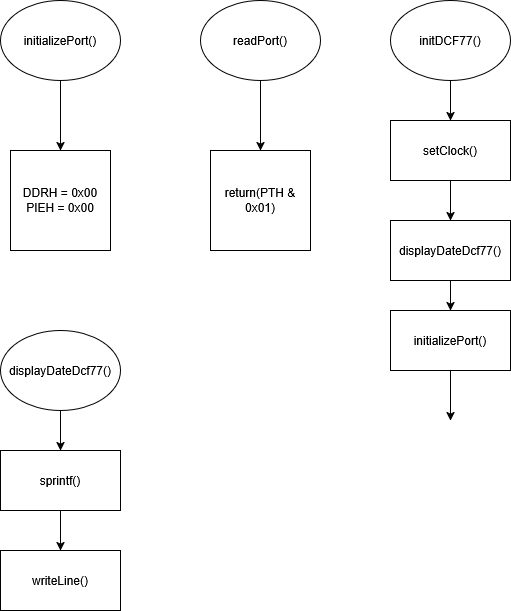

The diagram above was exported from draw.io. Its source (the exported page's mxGraphModel, read from the mxfile embedded in the PNG):
<mxGraphModel dx="1375" dy="751" grid="1" gridSize="10" guides="1" tooltips="1" connect="1" arrows="1" fold="1" page="1" pageScale="1" pageWidth="827" pageHeight="1169" math="0" shadow="0">
  <root>
    <mxCell id="0" />
    <mxCell id="1" parent="0" />
    <mxCell id="20T_Re2GiVwvicuBMbkh-1" value="initializePort()" style="ellipse;whiteSpace=wrap;html=1;" parent="1" vertex="1">
      <mxGeometry x="80" y="40" width="120" height="80" as="geometry" />
    </mxCell>
    <mxCell id="20T_Re2GiVwvicuBMbkh-2" value="DDRH = 0x00&lt;div&gt;PIEH = 0x00&lt;/div&gt;" style="whiteSpace=wrap;html=1;aspect=fixed;" parent="1" vertex="1">
      <mxGeometry x="90" y="190" width="100" height="100" as="geometry" />
    </mxCell>
    <mxCell id="20T_Re2GiVwvicuBMbkh-3" value="" style="endArrow=classic;html=1;rounded=0;exitX=0.5;exitY=1;exitDx=0;exitDy=0;" parent="1" source="20T_Re2GiVwvicuBMbkh-1" target="20T_Re2GiVwvicuBMbkh-2" edge="1">
      <mxGeometry width="50" height="50" relative="1" as="geometry">
        <mxPoint x="390" y="360" as="sourcePoint" />
        <mxPoint x="440" y="310" as="targetPoint" />
      </mxGeometry>
    </mxCell>
    <mxCell id="20T_Re2GiVwvicuBMbkh-4" value="readPort()" style="ellipse;whiteSpace=wrap;html=1;" parent="1" vertex="1">
      <mxGeometry x="280" y="40" width="120" height="80" as="geometry" />
    </mxCell>
    <mxCell id="20T_Re2GiVwvicuBMbkh-5" value="return(PTH &amp;amp; 0x01)" style="whiteSpace=wrap;html=1;aspect=fixed;" parent="1" vertex="1">
      <mxGeometry x="290" y="190" width="100" height="100" as="geometry" />
    </mxCell>
    <mxCell id="20T_Re2GiVwvicuBMbkh-6" value="" style="endArrow=classic;html=1;rounded=0;exitX=0.5;exitY=1;exitDx=0;exitDy=0;" parent="1" source="20T_Re2GiVwvicuBMbkh-4" target="20T_Re2GiVwvicuBMbkh-5" edge="1">
      <mxGeometry width="50" height="50" relative="1" as="geometry">
        <mxPoint x="390" y="460" as="sourcePoint" />
        <mxPoint x="440" y="410" as="targetPoint" />
      </mxGeometry>
    </mxCell>
    <mxCell id="20T_Re2GiVwvicuBMbkh-7" value="initDCF77()" style="ellipse;whiteSpace=wrap;html=1;" parent="1" vertex="1">
      <mxGeometry x="470" y="40" width="120" height="80" as="geometry" />
    </mxCell>
    <mxCell id="20T_Re2GiVwvicuBMbkh-10" value="initializePort()" style="rounded=0;whiteSpace=wrap;html=1;" parent="1" vertex="1">
      <mxGeometry x="470" y="350" width="120" height="60" as="geometry" />
    </mxCell>
    <mxCell id="20T_Re2GiVwvicuBMbkh-17" value="setClock()" style="rounded=0;whiteSpace=wrap;html=1;" parent="1" vertex="1">
      <mxGeometry x="470" y="160" width="120" height="60" as="geometry" />
    </mxCell>
    <mxCell id="20T_Re2GiVwvicuBMbkh-18" value="" style="endArrow=classic;html=1;rounded=0;exitX=0.5;exitY=1;exitDx=0;exitDy=0;" parent="1" source="20T_Re2GiVwvicuBMbkh-17" target="20T_Re2GiVwvicuBMbkh-20" edge="1">
      <mxGeometry width="50" height="50" relative="1" as="geometry">
        <mxPoint x="775" y="460" as="sourcePoint" />
        <mxPoint x="465" y="260" as="targetPoint" />
      </mxGeometry>
    </mxCell>
    <mxCell id="20T_Re2GiVwvicuBMbkh-19" value="" style="endArrow=classic;html=1;rounded=0;exitX=0.5;exitY=1;exitDx=0;exitDy=0;entryX=0.5;entryY=0;entryDx=0;entryDy=0;" parent="1" source="20T_Re2GiVwvicuBMbkh-7" target="20T_Re2GiVwvicuBMbkh-17" edge="1">
      <mxGeometry width="50" height="50" relative="1" as="geometry">
        <mxPoint x="775" y="370" as="sourcePoint" />
        <mxPoint x="825" y="320" as="targetPoint" />
      </mxGeometry>
    </mxCell>
    <mxCell id="20T_Re2GiVwvicuBMbkh-20" value="displayDateDcf77()" style="rounded=0;whiteSpace=wrap;html=1;" parent="1" vertex="1">
      <mxGeometry x="470" y="260" width="120" height="60" as="geometry" />
    </mxCell>
    <mxCell id="20T_Re2GiVwvicuBMbkh-21" value="" style="endArrow=classic;html=1;rounded=0;exitX=0.5;exitY=1;exitDx=0;exitDy=0;" parent="1" source="20T_Re2GiVwvicuBMbkh-20" edge="1">
      <mxGeometry width="50" height="50" relative="1" as="geometry">
        <mxPoint x="775" y="370" as="sourcePoint" />
        <mxPoint x="530" y="350" as="targetPoint" />
      </mxGeometry>
    </mxCell>
    <mxCell id="TnjBlHtygcJkob4pzeRT-1" value="" style="endArrow=classic;html=1;rounded=0;exitX=0.5;exitY=1;exitDx=0;exitDy=0;" parent="1" source="20T_Re2GiVwvicuBMbkh-10" edge="1">
      <mxGeometry width="50" height="50" relative="1" as="geometry">
        <mxPoint x="780" y="360" as="sourcePoint" />
        <mxPoint x="530" y="460" as="targetPoint" />
      </mxGeometry>
    </mxCell>
    <mxCell id="TnjBlHtygcJkob4pzeRT-5" value="" style="edgeStyle=orthogonalEdgeStyle;rounded=0;orthogonalLoop=1;jettySize=auto;html=1;" parent="1" source="TnjBlHtygcJkob4pzeRT-2" target="TnjBlHtygcJkob4pzeRT-3" edge="1">
      <mxGeometry relative="1" as="geometry" />
    </mxCell>
    <mxCell id="TnjBlHtygcJkob4pzeRT-2" value="displayDateDcf77()" style="ellipse;whiteSpace=wrap;html=1;" parent="1" vertex="1">
      <mxGeometry x="80" y="370" width="120" height="80" as="geometry" />
    </mxCell>
    <mxCell id="TnjBlHtygcJkob4pzeRT-6" value="" style="edgeStyle=orthogonalEdgeStyle;rounded=0;orthogonalLoop=1;jettySize=auto;html=1;" parent="1" source="TnjBlHtygcJkob4pzeRT-3" target="TnjBlHtygcJkob4pzeRT-4" edge="1">
      <mxGeometry relative="1" as="geometry" />
    </mxCell>
    <mxCell id="TnjBlHtygcJkob4pzeRT-3" value="sprintf()" style="rounded=0;whiteSpace=wrap;html=1;" parent="1" vertex="1">
      <mxGeometry x="80" y="490" width="120" height="60" as="geometry" />
    </mxCell>
    <mxCell id="TnjBlHtygcJkob4pzeRT-4" value="writeLine()" style="rounded=0;whiteSpace=wrap;html=1;" parent="1" vertex="1">
      <mxGeometry x="80" y="590" width="120" height="60" as="geometry" />
    </mxCell>
  </root>
</mxGraphModel>